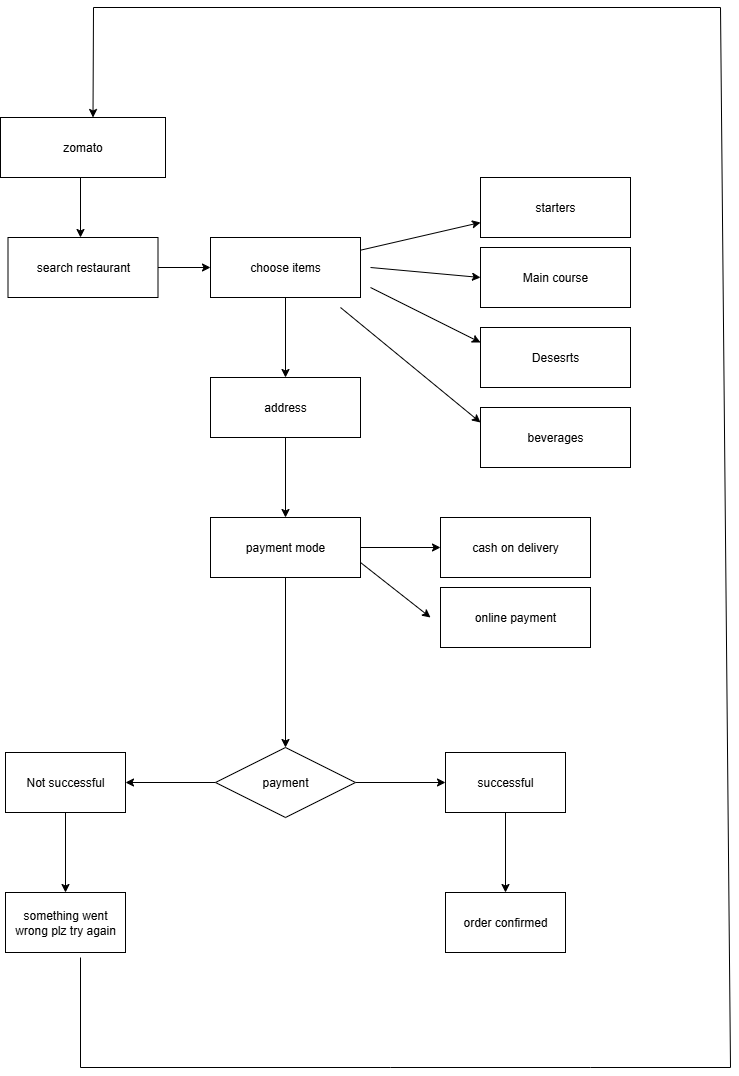

The diagram above was exported from draw.io. Its source (the exported page's mxGraphModel, read from the mxfile embedded in the PNG):
<mxGraphModel dx="1042" dy="1662" grid="1" gridSize="10" guides="1" tooltips="1" connect="1" arrows="1" fold="1" page="1" pageScale="1" pageWidth="850" pageHeight="1100" math="0" shadow="0">
  <root>
    <mxCell id="0" />
    <mxCell id="1" parent="0" />
    <mxCell id="f6cveyrj7a7PAU00QgPd-6" value="" style="edgeStyle=orthogonalEdgeStyle;rounded=0;orthogonalLoop=1;jettySize=auto;html=1;" edge="1" parent="1" target="f6cveyrj7a7PAU00QgPd-7">
      <mxGeometry relative="1" as="geometry">
        <mxPoint x="205" y="79.5" as="sourcePoint" />
        <mxPoint x="320" y="79.5" as="targetPoint" />
        <Array as="points">
          <mxPoint x="120" y="80" />
        </Array>
      </mxGeometry>
    </mxCell>
    <mxCell id="f6cveyrj7a7PAU00QgPd-2" value="zomato" style="rounded=0;whiteSpace=wrap;html=1;" vertex="1" parent="1">
      <mxGeometry x="40" y="50" width="165" height="60" as="geometry" />
    </mxCell>
    <mxCell id="f6cveyrj7a7PAU00QgPd-9" value="" style="edgeStyle=orthogonalEdgeStyle;rounded=0;orthogonalLoop=1;jettySize=auto;html=1;" edge="1" parent="1" source="f6cveyrj7a7PAU00QgPd-7" target="f6cveyrj7a7PAU00QgPd-8">
      <mxGeometry relative="1" as="geometry" />
    </mxCell>
    <mxCell id="f6cveyrj7a7PAU00QgPd-7" value="search restaurant" style="rounded=0;whiteSpace=wrap;html=1;" vertex="1" parent="1">
      <mxGeometry x="47.5" y="170" width="150" height="60" as="geometry" />
    </mxCell>
    <mxCell id="f6cveyrj7a7PAU00QgPd-30" value="" style="edgeStyle=orthogonalEdgeStyle;rounded=0;orthogonalLoop=1;jettySize=auto;html=1;" edge="1" parent="1" source="f6cveyrj7a7PAU00QgPd-8" target="f6cveyrj7a7PAU00QgPd-29">
      <mxGeometry relative="1" as="geometry" />
    </mxCell>
    <mxCell id="f6cveyrj7a7PAU00QgPd-8" value="choose items" style="rounded=0;whiteSpace=wrap;html=1;" vertex="1" parent="1">
      <mxGeometry x="250" y="170" width="150" height="60" as="geometry" />
    </mxCell>
    <mxCell id="f6cveyrj7a7PAU00QgPd-12" value="" style="endArrow=classic;html=1;rounded=0;entryX=0;entryY=0.75;entryDx=0;entryDy=0;" edge="1" parent="1" source="f6cveyrj7a7PAU00QgPd-8" target="f6cveyrj7a7PAU00QgPd-13">
      <mxGeometry width="50" height="50" relative="1" as="geometry">
        <mxPoint x="200" y="320" as="sourcePoint" />
        <mxPoint x="290" y="250" as="targetPoint" />
      </mxGeometry>
    </mxCell>
    <mxCell id="f6cveyrj7a7PAU00QgPd-13" value="starters" style="rounded=0;whiteSpace=wrap;html=1;" vertex="1" parent="1">
      <mxGeometry x="520" y="110" width="150" height="60" as="geometry" />
    </mxCell>
    <mxCell id="f6cveyrj7a7PAU00QgPd-16" value="Main course" style="rounded=0;whiteSpace=wrap;html=1;" vertex="1" parent="1">
      <mxGeometry x="520" y="180" width="150" height="60" as="geometry" />
    </mxCell>
    <mxCell id="f6cveyrj7a7PAU00QgPd-17" value="Desesrts" style="rounded=0;whiteSpace=wrap;html=1;" vertex="1" parent="1">
      <mxGeometry x="520" y="260" width="150" height="60" as="geometry" />
    </mxCell>
    <mxCell id="f6cveyrj7a7PAU00QgPd-18" value="beverages" style="rounded=0;whiteSpace=wrap;html=1;" vertex="1" parent="1">
      <mxGeometry x="520" y="340" width="150" height="60" as="geometry" />
    </mxCell>
    <mxCell id="f6cveyrj7a7PAU00QgPd-22" value="" style="endArrow=classic;html=1;rounded=0;entryX=0;entryY=0.5;entryDx=0;entryDy=0;" edge="1" parent="1" target="f6cveyrj7a7PAU00QgPd-16">
      <mxGeometry width="50" height="50" relative="1" as="geometry">
        <mxPoint x="410" y="200" as="sourcePoint" />
        <mxPoint x="310" y="340" as="targetPoint" />
      </mxGeometry>
    </mxCell>
    <mxCell id="f6cveyrj7a7PAU00QgPd-25" value="" style="endArrow=classic;html=1;rounded=0;entryX=0;entryY=0.25;entryDx=0;entryDy=0;" edge="1" parent="1" target="f6cveyrj7a7PAU00QgPd-17">
      <mxGeometry width="50" height="50" relative="1" as="geometry">
        <mxPoint x="410" y="220" as="sourcePoint" />
        <mxPoint x="320" y="370" as="targetPoint" />
      </mxGeometry>
    </mxCell>
    <mxCell id="f6cveyrj7a7PAU00QgPd-26" value="" style="endArrow=classic;html=1;rounded=0;entryX=0;entryY=0.25;entryDx=0;entryDy=0;" edge="1" parent="1" target="f6cveyrj7a7PAU00QgPd-18">
      <mxGeometry width="50" height="50" relative="1" as="geometry">
        <mxPoint x="380" y="240" as="sourcePoint" />
        <mxPoint x="540" y="410" as="targetPoint" />
      </mxGeometry>
    </mxCell>
    <mxCell id="f6cveyrj7a7PAU00QgPd-32" value="" style="edgeStyle=orthogonalEdgeStyle;rounded=0;orthogonalLoop=1;jettySize=auto;html=1;" edge="1" parent="1" source="f6cveyrj7a7PAU00QgPd-29" target="f6cveyrj7a7PAU00QgPd-31">
      <mxGeometry relative="1" as="geometry" />
    </mxCell>
    <mxCell id="f6cveyrj7a7PAU00QgPd-29" value="address" style="rounded=0;whiteSpace=wrap;html=1;" vertex="1" parent="1">
      <mxGeometry x="250" y="310" width="150" height="60" as="geometry" />
    </mxCell>
    <mxCell id="f6cveyrj7a7PAU00QgPd-34" value="" style="edgeStyle=orthogonalEdgeStyle;rounded=0;orthogonalLoop=1;jettySize=auto;html=1;" edge="1" parent="1" source="f6cveyrj7a7PAU00QgPd-31" target="f6cveyrj7a7PAU00QgPd-33">
      <mxGeometry relative="1" as="geometry" />
    </mxCell>
    <mxCell id="f6cveyrj7a7PAU00QgPd-42" value="" style="edgeStyle=orthogonalEdgeStyle;rounded=0;orthogonalLoop=1;jettySize=auto;html=1;" edge="1" parent="1" source="f6cveyrj7a7PAU00QgPd-31" target="f6cveyrj7a7PAU00QgPd-41">
      <mxGeometry relative="1" as="geometry" />
    </mxCell>
    <mxCell id="f6cveyrj7a7PAU00QgPd-31" value="payment mode" style="rounded=0;whiteSpace=wrap;html=1;" vertex="1" parent="1">
      <mxGeometry x="250" y="450" width="150" height="60" as="geometry" />
    </mxCell>
    <mxCell id="f6cveyrj7a7PAU00QgPd-33" value="cash on delivery" style="rounded=0;whiteSpace=wrap;html=1;" vertex="1" parent="1">
      <mxGeometry x="480" y="450" width="150" height="60" as="geometry" />
    </mxCell>
    <mxCell id="f6cveyrj7a7PAU00QgPd-35" value="online payment" style="rounded=0;whiteSpace=wrap;html=1;" vertex="1" parent="1">
      <mxGeometry x="480" y="520" width="150" height="60" as="geometry" />
    </mxCell>
    <mxCell id="f6cveyrj7a7PAU00QgPd-40" value="" style="endArrow=classic;html=1;rounded=0;exitX=1;exitY=0.75;exitDx=0;exitDy=0;" edge="1" parent="1" source="f6cveyrj7a7PAU00QgPd-31">
      <mxGeometry width="50" height="50" relative="1" as="geometry">
        <mxPoint x="420" y="530" as="sourcePoint" />
        <mxPoint x="470" y="550" as="targetPoint" />
      </mxGeometry>
    </mxCell>
    <mxCell id="f6cveyrj7a7PAU00QgPd-46" value="" style="edgeStyle=orthogonalEdgeStyle;rounded=0;orthogonalLoop=1;jettySize=auto;html=1;" edge="1" parent="1" source="f6cveyrj7a7PAU00QgPd-41" target="f6cveyrj7a7PAU00QgPd-45">
      <mxGeometry relative="1" as="geometry" />
    </mxCell>
    <mxCell id="f6cveyrj7a7PAU00QgPd-48" value="" style="edgeStyle=orthogonalEdgeStyle;rounded=0;orthogonalLoop=1;jettySize=auto;html=1;" edge="1" parent="1" source="f6cveyrj7a7PAU00QgPd-41" target="f6cveyrj7a7PAU00QgPd-47">
      <mxGeometry relative="1" as="geometry" />
    </mxCell>
    <mxCell id="f6cveyrj7a7PAU00QgPd-41" value="payment" style="rhombus;whiteSpace=wrap;html=1;rounded=0;" vertex="1" parent="1">
      <mxGeometry x="255" y="680" width="140" height="70" as="geometry" />
    </mxCell>
    <mxCell id="f6cveyrj7a7PAU00QgPd-50" value="" style="edgeStyle=orthogonalEdgeStyle;rounded=0;orthogonalLoop=1;jettySize=auto;html=1;" edge="1" parent="1" source="f6cveyrj7a7PAU00QgPd-45" target="f6cveyrj7a7PAU00QgPd-49">
      <mxGeometry relative="1" as="geometry" />
    </mxCell>
    <mxCell id="f6cveyrj7a7PAU00QgPd-45" value="successful" style="whiteSpace=wrap;html=1;rounded=0;" vertex="1" parent="1">
      <mxGeometry x="485" y="685" width="120" height="60" as="geometry" />
    </mxCell>
    <mxCell id="f6cveyrj7a7PAU00QgPd-52" value="" style="edgeStyle=orthogonalEdgeStyle;rounded=0;orthogonalLoop=1;jettySize=auto;html=1;" edge="1" parent="1" source="f6cveyrj7a7PAU00QgPd-47" target="f6cveyrj7a7PAU00QgPd-51">
      <mxGeometry relative="1" as="geometry" />
    </mxCell>
    <mxCell id="f6cveyrj7a7PAU00QgPd-47" value="Not successful" style="whiteSpace=wrap;html=1;rounded=0;" vertex="1" parent="1">
      <mxGeometry x="45" y="685" width="120" height="60" as="geometry" />
    </mxCell>
    <mxCell id="f6cveyrj7a7PAU00QgPd-49" value="order confirmed" style="whiteSpace=wrap;html=1;rounded=0;" vertex="1" parent="1">
      <mxGeometry x="485" y="825" width="120" height="60" as="geometry" />
    </mxCell>
    <mxCell id="f6cveyrj7a7PAU00QgPd-51" value="something went wrong plz try again" style="whiteSpace=wrap;html=1;rounded=0;" vertex="1" parent="1">
      <mxGeometry x="45" y="825" width="120" height="60" as="geometry" />
    </mxCell>
    <mxCell id="f6cveyrj7a7PAU00QgPd-56" value="" style="endArrow=classic;html=1;rounded=0;entryX=0.5;entryY=0;entryDx=0;entryDy=0;" edge="1" parent="1">
      <mxGeometry width="50" height="50" relative="1" as="geometry">
        <mxPoint x="120" y="890" as="sourcePoint" />
        <mxPoint x="132.5" y="50" as="targetPoint" />
        <Array as="points">
          <mxPoint x="120" y="1000" />
          <mxPoint x="430" y="1000" />
          <mxPoint x="630" y="1000" />
          <mxPoint x="770" y="1000" />
          <mxPoint x="760" y="-60" />
          <mxPoint x="133" y="-60" />
        </Array>
      </mxGeometry>
    </mxCell>
  </root>
</mxGraphModel>